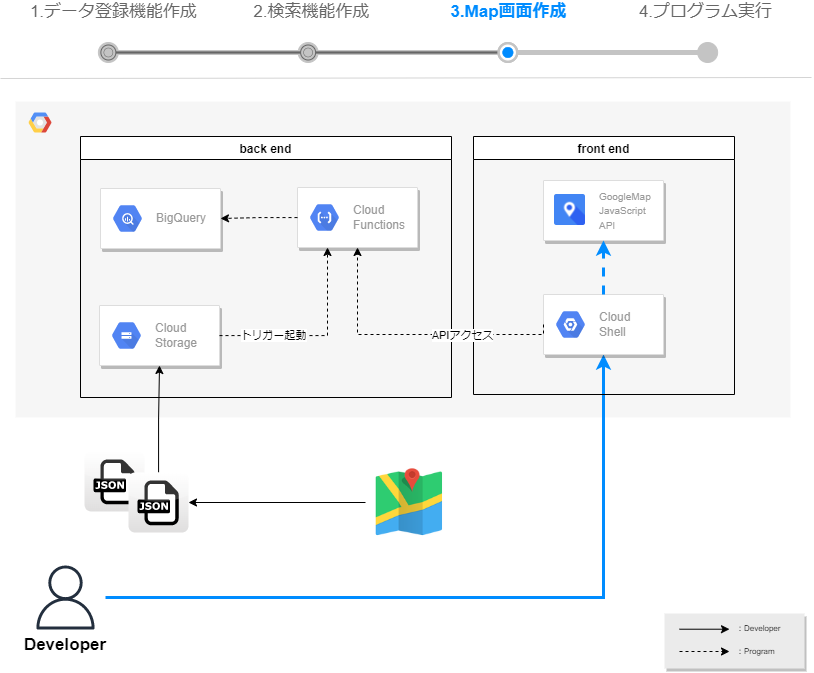

The diagram above was exported from draw.io. Its source (the exported page's mxGraphModel, read from the mxfile embedded in the PNG):
<mxGraphModel dx="1203" dy="829" grid="0" gridSize="10" guides="1" tooltips="1" connect="1" arrows="1" fold="1" page="1" pageScale="1" pageWidth="827" pageHeight="359" math="0" shadow="0">
  <root>
    <mxCell id="yjVwiVfmWE9EtxWthT8Y-0" />
    <mxCell id="yjVwiVfmWE9EtxWthT8Y-1" parent="yjVwiVfmWE9EtxWthT8Y-0" />
    <mxCell id="5hXc53AJGbUXNSTM1ztF-0" value="" style="dashed=0;outlineConnect=0;html=1;align=center;labelPosition=center;verticalLabelPosition=bottom;verticalAlign=top;shape=mxgraph.webicons.json;gradientColor=#DFDEDE" parent="yjVwiVfmWE9EtxWthT8Y-1" vertex="1">
      <mxGeometry x="92" y="480" width="60" height="60" as="geometry" />
    </mxCell>
    <mxCell id="yjVwiVfmWE9EtxWthT8Y-2" value="" style="fillColor=#F6F6F6;strokeColor=none;shadow=0;gradientColor=none;fontSize=14;align=left;spacing=10;fontColor=#717171;9E9E9E;verticalAlign=top;spacingTop=-4;fontStyle=1;spacingLeft=40;html=1;" parent="yjVwiVfmWE9EtxWthT8Y-1" vertex="1">
      <mxGeometry x="23" y="130" width="775" height="316" as="geometry" />
    </mxCell>
    <mxCell id="yjVwiVfmWE9EtxWthT8Y-3" value="" style="shape=mxgraph.gcp2.google_cloud_platform;fillColor=#F6F6F6;strokeColor=none;shadow=0;gradientColor=none;" parent="yjVwiVfmWE9EtxWthT8Y-2" vertex="1">
      <mxGeometry width="23" height="20" relative="1" as="geometry">
        <mxPoint x="13" y="11" as="offset" />
      </mxGeometry>
    </mxCell>
    <mxCell id="h7BgXpCJF5rEaP2l0c1g-0" value="" style="strokeColor=#dddddd;shadow=1;strokeWidth=1;rounded=1;absoluteArcSize=1;arcSize=2;" parent="yjVwiVfmWE9EtxWthT8Y-2" vertex="1">
      <mxGeometry x="84" y="204" width="120" height="60" as="geometry" />
    </mxCell>
    <mxCell id="h7BgXpCJF5rEaP2l0c1g-1" value="Cloud&#10;Storage" style="sketch=0;dashed=0;connectable=0;html=1;fillColor=#5184F3;strokeColor=none;shape=mxgraph.gcp2.hexIcon;prIcon=cloud_storage;part=1;labelPosition=right;verticalLabelPosition=middle;align=left;verticalAlign=middle;spacingLeft=5;fontColor=#999999;fontSize=12;" parent="h7BgXpCJF5rEaP2l0c1g-0" vertex="1">
      <mxGeometry y="0.5" width="44" height="39" relative="1" as="geometry">
        <mxPoint x="5" y="-19.5" as="offset" />
      </mxGeometry>
    </mxCell>
    <mxCell id="zjqefo1qGL9fBafPOBfG-18" value="" style="strokeColor=#dddddd;shadow=1;strokeWidth=1;rounded=1;absoluteArcSize=1;arcSize=2;fillColor=#FFFFFF;gradientColor=none;" parent="yjVwiVfmWE9EtxWthT8Y-2" vertex="1">
      <mxGeometry x="85" y="87" width="120" height="60" as="geometry" />
    </mxCell>
    <mxCell id="zjqefo1qGL9fBafPOBfG-19" value="BigQuery" style="sketch=0;dashed=0;connectable=0;html=1;fillColor=#5184F3;strokeColor=none;shape=mxgraph.gcp2.hexIcon;prIcon=bigquery;part=1;labelPosition=right;verticalLabelPosition=middle;align=left;verticalAlign=middle;spacingLeft=5;fontColor=#999999;fontSize=12;" parent="zjqefo1qGL9fBafPOBfG-18" vertex="1">
      <mxGeometry y="0.5" width="44" height="39" relative="1" as="geometry">
        <mxPoint x="5" y="-19.5" as="offset" />
      </mxGeometry>
    </mxCell>
    <mxCell id="yjVwiVfmWE9EtxWthT8Y-6" style="edgeStyle=orthogonalEdgeStyle;rounded=0;orthogonalLoop=1;jettySize=auto;html=1;strokeColor=#008CFF;strokeWidth=3;" parent="yjVwiVfmWE9EtxWthT8Y-1" source="yjVwiVfmWE9EtxWthT8Y-7" target="zjqefo1qGL9fBafPOBfG-26" edge="1">
      <mxGeometry relative="1" as="geometry">
        <mxPoint x="597" y="393" as="targetPoint" />
      </mxGeometry>
    </mxCell>
    <mxCell id="yjVwiVfmWE9EtxWthT8Y-7" value="" style="outlineConnect=0;fontColor=#232F3E;gradientColor=none;strokeColor=#232F3E;dashed=0;verticalLabelPosition=bottom;verticalAlign=top;align=center;html=1;fontSize=12;fontStyle=0;aspect=fixed;shape=mxgraph.aws4.resourceIcon;resIcon=mxgraph.aws4.user;fillColor=none;" parent="yjVwiVfmWE9EtxWthT8Y-1" vertex="1">
      <mxGeometry x="33" y="586" width="80" height="80" as="geometry" />
    </mxCell>
    <mxCell id="yjVwiVfmWE9EtxWthT8Y-8" value="&lt;font size=&quot;1&quot;&gt;&lt;b style=&quot;font-size: 17px&quot;&gt;Developer&lt;/b&gt;&lt;/font&gt;" style="text;html=1;strokeColor=none;fillColor=none;align=center;verticalAlign=middle;whiteSpace=wrap;rounded=0;" parent="yjVwiVfmWE9EtxWthT8Y-1" vertex="1">
      <mxGeometry x="23" y="664" width="100" height="20" as="geometry" />
    </mxCell>
    <mxCell id="yjVwiVfmWE9EtxWthT8Y-9" value="" style="rounded=0;whiteSpace=wrap;html=1;fontColor=#333333;strokeColor=none;gradientDirection=west;glass=0;shadow=1;fillColor=#EBEBEB;" parent="yjVwiVfmWE9EtxWthT8Y-1" vertex="1">
      <mxGeometry x="672" y="642" width="140" height="55" as="geometry" />
    </mxCell>
    <mxCell id="yjVwiVfmWE9EtxWthT8Y-10" style="edgeStyle=orthogonalEdgeStyle;rounded=0;orthogonalLoop=1;jettySize=auto;html=1;" parent="yjVwiVfmWE9EtxWthT8Y-1" edge="1">
      <mxGeometry relative="1" as="geometry">
        <mxPoint x="737" y="657.71" as="targetPoint" />
        <mxPoint x="687" y="657.71" as="sourcePoint" />
      </mxGeometry>
    </mxCell>
    <mxCell id="yjVwiVfmWE9EtxWthT8Y-11" value="：Developer" style="text;html=1;align=left;verticalAlign=middle;resizable=0;points=[];autosize=1;strokeColor=none;fillColor=none;fontSize=8;" parent="yjVwiVfmWE9EtxWthT8Y-1" vertex="1">
      <mxGeometry x="742" y="650" width="66" height="14" as="geometry" />
    </mxCell>
    <mxCell id="yjVwiVfmWE9EtxWthT8Y-12" value="：Program" style="text;html=1;align=left;verticalAlign=middle;resizable=0;points=[];autosize=1;strokeColor=none;fillColor=none;fontSize=8;" parent="yjVwiVfmWE9EtxWthT8Y-1" vertex="1">
      <mxGeometry x="742" y="673" width="58" height="14" as="geometry" />
    </mxCell>
    <mxCell id="yjVwiVfmWE9EtxWthT8Y-13" style="edgeStyle=orthogonalEdgeStyle;rounded=0;orthogonalLoop=1;jettySize=auto;html=1;dashed=1;" parent="yjVwiVfmWE9EtxWthT8Y-1" edge="1">
      <mxGeometry relative="1" as="geometry">
        <mxPoint x="737" y="680" as="targetPoint" />
        <mxPoint x="687" y="680" as="sourcePoint" />
      </mxGeometry>
    </mxCell>
    <mxCell id="yjVwiVfmWE9EtxWthT8Y-14" value="&lt;table border=&quot;0&quot; cellpadding=&quot;0&quot; cellspacing=&quot;0&quot; width=&quot;100%&quot; style=&quot;font-size: 13px&quot;&gt;&lt;tbody&gt;&lt;tr&gt;&lt;td&gt;&lt;/td&gt;&lt;td width=&quot;25%&quot;&gt;&lt;/td&gt;&lt;td width=&quot;25%&quot;&gt;&lt;/td&gt;&lt;td width=&quot;25%&quot;&gt;&lt;/td&gt;&lt;td&gt;&lt;br&gt;&lt;/td&gt;&lt;td&gt;&lt;br&gt;&lt;br&gt;&lt;/td&gt;&lt;/tr&gt;&lt;/tbody&gt;&lt;/table&gt;" style="strokeWidth=1;shadow=0;dashed=0;align=center;html=1;shape=mxgraph.mockup.navigation.stepBar;strokeColor=#c4c4c4;textColor=#666666;textColor2=#008cff;mainText=%2C%2C%2B%2C;textSize=17;fillColor=#666666;overflow=fill;fontSize=17;fontColor=#666666;allowArrows=1;fontStyle=1;autosize=0;noLabel=0;" parent="yjVwiVfmWE9EtxWthT8Y-1" vertex="1">
      <mxGeometry x="16" y="47" width="799" height="63" as="geometry" />
    </mxCell>
    <mxCell id="yjVwiVfmWE9EtxWthT8Y-15" value="" style="endArrow=none;html=1;fontFamily=Helvetica;fontSize=17;fontColor=#000000;strokeColor=#D4D4D4;" parent="yjVwiVfmWE9EtxWthT8Y-1" edge="1">
      <mxGeometry width="50" height="50" relative="1" as="geometry">
        <mxPoint x="8" y="107" as="sourcePoint" />
        <mxPoint x="819" y="106" as="targetPoint" />
      </mxGeometry>
    </mxCell>
    <mxCell id="yjVwiVfmWE9EtxWthT8Y-16" value="1.データ登録機能作成" style="text;html=1;align=center;verticalAlign=middle;resizable=0;points=[];autosize=1;strokeColor=none;fillColor=none;fontSize=17;fontStyle=0;fontColor=#666666;" parent="yjVwiVfmWE9EtxWthT8Y-1" vertex="1">
      <mxGeometry x="33" y="29" width="177" height="24" as="geometry" />
    </mxCell>
    <mxCell id="yjVwiVfmWE9EtxWthT8Y-17" value="2.検索機能作成" style="text;html=1;align=center;verticalAlign=middle;resizable=0;points=[];autosize=1;strokeColor=none;fillColor=none;fontSize=17;fontColor=#666666;" parent="yjVwiVfmWE9EtxWthT8Y-1" vertex="1">
      <mxGeometry x="256" y="29" width="126" height="24" as="geometry" />
    </mxCell>
    <mxCell id="yjVwiVfmWE9EtxWthT8Y-18" value="&lt;font color=&quot;#666666&quot; style=&quot;font-weight: normal&quot;&gt;4.プログラム実行&lt;/font&gt;" style="text;html=1;align=center;verticalAlign=middle;resizable=0;points=[];autosize=1;strokeColor=none;fillColor=none;fontSize=17;fontStyle=1;fontColor=#008CFF;" parent="yjVwiVfmWE9EtxWthT8Y-1" vertex="1">
      <mxGeometry x="641" y="29" width="143" height="24" as="geometry" />
    </mxCell>
    <mxCell id="zjqefo1qGL9fBafPOBfG-23" style="edgeStyle=orthogonalEdgeStyle;rounded=0;orthogonalLoop=1;jettySize=auto;html=1;" parent="yjVwiVfmWE9EtxWthT8Y-1" source="zjqefo1qGL9fBafPOBfG-35" target="h7BgXpCJF5rEaP2l0c1g-0" edge="1">
      <mxGeometry relative="1" as="geometry">
        <mxPoint x="154" y="485" as="sourcePoint" />
        <mxPoint x="131" y="155" as="targetPoint" />
      </mxGeometry>
    </mxCell>
    <mxCell id="zjqefo1qGL9fBafPOBfG-24" value="back end" style="swimlane;fontStyle=1" parent="yjVwiVfmWE9EtxWthT8Y-1" vertex="1">
      <mxGeometry x="88" y="165" width="371" height="261" as="geometry" />
    </mxCell>
    <mxCell id="zjqefo1qGL9fBafPOBfG-21" value="" style="strokeColor=#dddddd;shadow=1;strokeWidth=1;rounded=1;absoluteArcSize=1;arcSize=2;" parent="zjqefo1qGL9fBafPOBfG-24" vertex="1">
      <mxGeometry x="217" y="51" width="120" height="60" as="geometry" />
    </mxCell>
    <mxCell id="zjqefo1qGL9fBafPOBfG-22" value="Cloud&#10;Functions" style="sketch=0;dashed=0;connectable=0;html=1;fillColor=#5184F3;strokeColor=none;shape=mxgraph.gcp2.hexIcon;prIcon=cloud_functions;part=1;labelPosition=right;verticalLabelPosition=middle;align=left;verticalAlign=middle;spacingLeft=5;fontColor=#999999;fontSize=12;" parent="zjqefo1qGL9fBafPOBfG-21" vertex="1">
      <mxGeometry y="0.5" width="44" height="39" relative="1" as="geometry">
        <mxPoint x="5" y="-19.5" as="offset" />
      </mxGeometry>
    </mxCell>
    <mxCell id="zjqefo1qGL9fBafPOBfG-25" value="front end" style="swimlane;" parent="yjVwiVfmWE9EtxWthT8Y-1" vertex="1">
      <mxGeometry x="481" y="165" width="261" height="258" as="geometry" />
    </mxCell>
    <mxCell id="zjqefo1qGL9fBafPOBfG-26" value="" style="strokeColor=#dddddd;shadow=1;strokeWidth=1;rounded=1;absoluteArcSize=1;arcSize=2;fillColor=#FFFFFF;gradientColor=none;" parent="zjqefo1qGL9fBafPOBfG-25" vertex="1">
      <mxGeometry x="70" y="158" width="120" height="60" as="geometry" />
    </mxCell>
    <mxCell id="zjqefo1qGL9fBafPOBfG-27" value="Cloud&#10;Shell" style="sketch=0;dashed=0;connectable=0;html=1;fillColor=#5184F3;strokeColor=none;shape=mxgraph.gcp2.hexIcon;prIcon=placeholder;part=1;labelPosition=right;verticalLabelPosition=middle;align=left;verticalAlign=middle;spacingLeft=5;fontColor=#999999;fontSize=12;" parent="zjqefo1qGL9fBafPOBfG-26" vertex="1">
      <mxGeometry y="0.5" width="44" height="39" relative="1" as="geometry">
        <mxPoint x="5" y="-19.5" as="offset" />
      </mxGeometry>
    </mxCell>
    <mxCell id="zjqefo1qGL9fBafPOBfG-28" value="" style="strokeColor=#dddddd;shadow=1;strokeWidth=1;rounded=1;absoluteArcSize=1;arcSize=2;" parent="zjqefo1qGL9fBafPOBfG-25" vertex="1">
      <mxGeometry x="70" y="44.004249999999956" width="120" height="60" as="geometry" />
    </mxCell>
    <mxCell id="zjqefo1qGL9fBafPOBfG-29" value="&lt;font style=&quot;font-size: 10px&quot;&gt;GoogleMap&lt;br&gt;JavaScript&lt;br&gt;API&lt;/font&gt;" style="dashed=0;connectable=0;html=1;fillColor=#5184F3;strokeColor=none;shape=mxgraph.gcp2.hexIcon;prIcon=cloud_storage;part=1;labelPosition=right;verticalLabelPosition=middle;align=left;verticalAlign=middle;spacingLeft=5;fontColor=#999999;fontSize=12;" parent="zjqefo1qGL9fBafPOBfG-28" vertex="1">
      <mxGeometry y="0.5" width="44" height="39" relative="1" as="geometry">
        <mxPoint x="5" y="-19.5" as="offset" />
      </mxGeometry>
    </mxCell>
    <mxCell id="zjqefo1qGL9fBafPOBfG-30" value="" style="shape=image;html=1;verticalAlign=top;verticalLabelPosition=bottom;labelBackgroundColor=#ffffff;imageAspect=0;aspect=fixed;image=https://cdn2.iconfinder.com/data/icons/on-point-social-media/141/Maps-128.png" parent="zjqefo1qGL9fBafPOBfG-28" vertex="1">
      <mxGeometry x="11" y="14" width="31" height="31" as="geometry" />
    </mxCell>
    <mxCell id="zjqefo1qGL9fBafPOBfG-31" style="edgeStyle=orthogonalEdgeStyle;rounded=0;orthogonalLoop=1;jettySize=auto;html=1;entryX=0.5;entryY=1;entryDx=0;entryDy=0;dashed=1;strokeColor=#008CFF;strokeWidth=3;" parent="zjqefo1qGL9fBafPOBfG-25" source="zjqefo1qGL9fBafPOBfG-26" target="zjqefo1qGL9fBafPOBfG-28" edge="1">
      <mxGeometry relative="1" as="geometry">
        <mxPoint x="-2" y="-69.99575000000004" as="targetPoint" />
      </mxGeometry>
    </mxCell>
    <mxCell id="zjqefo1qGL9fBafPOBfG-32" style="edgeStyle=orthogonalEdgeStyle;rounded=0;orthogonalLoop=1;jettySize=auto;html=1;entryX=0.5;entryY=1;entryDx=0;entryDy=0;exitX=0;exitY=0.5;exitDx=0;exitDy=0;dashed=1;" parent="yjVwiVfmWE9EtxWthT8Y-1" source="zjqefo1qGL9fBafPOBfG-26" target="zjqefo1qGL9fBafPOBfG-21" edge="1">
      <mxGeometry relative="1" as="geometry">
        <mxPoint x="157" y="-41.941176470588175" as="sourcePoint" />
        <mxPoint x="63" y="-41" as="targetPoint" />
        <Array as="points">
          <mxPoint x="365" y="363" />
        </Array>
      </mxGeometry>
    </mxCell>
    <mxCell id="h7BgXpCJF5rEaP2l0c1g-3" value="APIアクセス" style="edgeLabel;html=1;align=center;verticalAlign=middle;resizable=0;points=[];" parent="zjqefo1qGL9fBafPOBfG-32" vertex="1" connectable="0">
      <mxGeometry x="-0.355" y="5" relative="1" as="geometry">
        <mxPoint x="-1" y="-5" as="offset" />
      </mxGeometry>
    </mxCell>
    <mxCell id="zjqefo1qGL9fBafPOBfG-33" value="" style="shape=image;html=1;verticalAlign=top;verticalLabelPosition=bottom;labelBackgroundColor=#ffffff;imageAspect=0;aspect=fixed;image=https://cdn4.iconfinder.com/data/icons/flatified/128/map.png;strokeColor=default;fillColor=#FFCE9F;gradientColor=none;" parent="yjVwiVfmWE9EtxWthT8Y-1" vertex="1">
      <mxGeometry x="373" y="487" width="88" height="88" as="geometry" />
    </mxCell>
    <mxCell id="zjqefo1qGL9fBafPOBfG-34" style="edgeStyle=orthogonalEdgeStyle;rounded=0;orthogonalLoop=1;jettySize=auto;html=1;" parent="yjVwiVfmWE9EtxWthT8Y-1" source="zjqefo1qGL9fBafPOBfG-33" target="zjqefo1qGL9fBafPOBfG-35" edge="1">
      <mxGeometry relative="1" as="geometry">
        <mxPoint x="281" y="487" as="sourcePoint" />
      </mxGeometry>
    </mxCell>
    <mxCell id="zjqefo1qGL9fBafPOBfG-35" value="" style="dashed=0;outlineConnect=0;html=1;align=center;labelPosition=center;verticalLabelPosition=bottom;verticalAlign=top;shape=mxgraph.webicons.json;gradientColor=#DFDEDE" parent="yjVwiVfmWE9EtxWthT8Y-1" vertex="1">
      <mxGeometry x="136" y="501" width="60" height="60" as="geometry" />
    </mxCell>
    <mxCell id="zjqefo1qGL9fBafPOBfG-20" style="edgeStyle=orthogonalEdgeStyle;rounded=0;orthogonalLoop=1;jettySize=auto;html=1;dashed=1;" parent="yjVwiVfmWE9EtxWthT8Y-1" source="zjqefo1qGL9fBafPOBfG-21" target="zjqefo1qGL9fBafPOBfG-18" edge="1">
      <mxGeometry relative="1" as="geometry" />
    </mxCell>
    <mxCell id="h7BgXpCJF5rEaP2l0c1g-2" style="edgeStyle=orthogonalEdgeStyle;rounded=0;orthogonalLoop=1;jettySize=auto;html=1;entryX=0.25;entryY=1;entryDx=0;entryDy=0;dashed=1;" parent="yjVwiVfmWE9EtxWthT8Y-1" source="h7BgXpCJF5rEaP2l0c1g-0" target="zjqefo1qGL9fBafPOBfG-21" edge="1">
      <mxGeometry relative="1" as="geometry" />
    </mxCell>
    <mxCell id="h7BgXpCJF5rEaP2l0c1g-4" value="トリガー起動" style="edgeLabel;html=1;align=center;verticalAlign=middle;resizable=0;points=[];" parent="h7BgXpCJF5rEaP2l0c1g-2" vertex="1" connectable="0">
      <mxGeometry x="-0.507" y="-6" relative="1" as="geometry">
        <mxPoint x="6" y="-7" as="offset" />
      </mxGeometry>
    </mxCell>
    <mxCell id="5hXc53AJGbUXNSTM1ztF-5" value="3.Map画面作成" style="text;html=1;align=center;verticalAlign=middle;resizable=0;points=[];autosize=1;strokeColor=none;fillColor=none;fontSize=17;fontColor=#008CFF;fontStyle=1" parent="yjVwiVfmWE9EtxWthT8Y-1" vertex="1">
      <mxGeometry x="453" y="29" width="126" height="24" as="geometry" />
    </mxCell>
  </root>
</mxGraphModel>